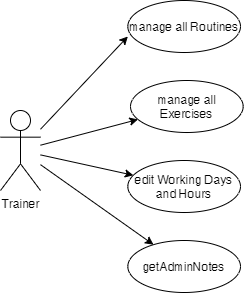

The diagram above was exported from draw.io. Its source (the exported page's mxGraphModel, read from the mxfile embedded in the PNG):
<mxGraphModel dx="1422" dy="762" grid="1" gridSize="10" guides="1" tooltips="1" connect="1" arrows="1" fold="1" page="1" pageScale="1" pageWidth="850" pageHeight="1100" math="0" shadow="0">
  <root>
    <mxCell id="0" />
    <mxCell id="1" parent="0" />
    <mxCell id="iY2WayNGssk3CEGKOI28-16" style="edgeStyle=none;rounded=0;orthogonalLoop=1;jettySize=auto;html=1;entryX=0;entryY=0.692;entryDx=0;entryDy=0;entryPerimeter=0;" parent="1" source="iY2WayNGssk3CEGKOI28-1" target="iY2WayNGssk3CEGKOI28-4" edge="1">
      <mxGeometry relative="1" as="geometry" />
    </mxCell>
    <mxCell id="iY2WayNGssk3CEGKOI28-21" style="edgeStyle=none;rounded=0;orthogonalLoop=1;jettySize=auto;html=1;" parent="1" source="iY2WayNGssk3CEGKOI28-1" target="iY2WayNGssk3CEGKOI28-11" edge="1">
      <mxGeometry relative="1" as="geometry" />
    </mxCell>
    <mxCell id="iY2WayNGssk3CEGKOI28-25" style="edgeStyle=none;rounded=0;orthogonalLoop=1;jettySize=auto;html=1;" parent="1" source="iY2WayNGssk3CEGKOI28-1" target="iY2WayNGssk3CEGKOI28-8" edge="1">
      <mxGeometry relative="1" as="geometry" />
    </mxCell>
    <mxCell id="iY2WayNGssk3CEGKOI28-27" style="edgeStyle=none;rounded=0;orthogonalLoop=1;jettySize=auto;html=1;" parent="1" source="iY2WayNGssk3CEGKOI28-1" target="iY2WayNGssk3CEGKOI28-10" edge="1">
      <mxGeometry relative="1" as="geometry" />
    </mxCell>
    <mxCell id="iY2WayNGssk3CEGKOI28-1" value="Trainer" style="shape=umlActor;verticalLabelPosition=bottom;verticalAlign=top;html=1;outlineConnect=0;" parent="1" vertex="1">
      <mxGeometry x="150" y="560" width="40" height="80" as="geometry" />
    </mxCell>
    <mxCell id="iY2WayNGssk3CEGKOI28-4" value="manage all Routines" style="ellipse;whiteSpace=wrap;html=1;" parent="1" vertex="1">
      <mxGeometry x="277.33" y="450" width="112.67" height="52" as="geometry" />
    </mxCell>
    <mxCell id="iY2WayNGssk3CEGKOI28-8" value="edit Working Days and Hours" style="ellipse;whiteSpace=wrap;html=1;" parent="1" vertex="1">
      <mxGeometry x="277.33" y="610" width="112.67" height="52" as="geometry" />
    </mxCell>
    <mxCell id="iY2WayNGssk3CEGKOI28-10" value="getAdminNotes" style="ellipse;whiteSpace=wrap;html=1;" parent="1" vertex="1">
      <mxGeometry x="277.33" y="690" width="112.67" height="52" as="geometry" />
    </mxCell>
    <mxCell id="iY2WayNGssk3CEGKOI28-11" value="manage all Exercises" style="ellipse;whiteSpace=wrap;html=1;" parent="1" vertex="1">
      <mxGeometry x="280" y="530" width="112.67" height="52" as="geometry" />
    </mxCell>
  </root>
</mxGraphModel>